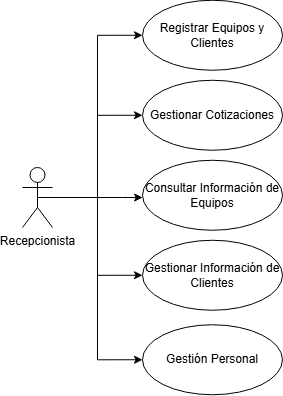

The diagram above was exported from draw.io. Its source (the exported page's mxGraphModel, read from the mxfile embedded in the PNG):
<mxGraphModel dx="1426" dy="749" grid="1" gridSize="10" guides="1" tooltips="1" connect="1" arrows="1" fold="1" page="1" pageScale="1" pageWidth="827" pageHeight="1169" math="0" shadow="0">
  <root>
    <mxCell id="0" />
    <mxCell id="1" parent="0" />
    <mxCell id="Xy3kY2UkPaOCshvsATr--7" style="edgeStyle=orthogonalEdgeStyle;rounded=0;orthogonalLoop=1;jettySize=auto;html=1;exitX=0.5;exitY=0.5;exitDx=0;exitDy=0;exitPerimeter=0;entryX=0;entryY=0.5;entryDx=0;entryDy=0;" parent="1" source="Xy3kY2UkPaOCshvsATr--1" target="Xy3kY2UkPaOCshvsATr--2" edge="1">
      <mxGeometry relative="1" as="geometry" />
    </mxCell>
    <mxCell id="Xy3kY2UkPaOCshvsATr--9" style="edgeStyle=orthogonalEdgeStyle;rounded=0;orthogonalLoop=1;jettySize=auto;html=1;exitX=0.5;exitY=0.5;exitDx=0;exitDy=0;exitPerimeter=0;" parent="1" source="Xy3kY2UkPaOCshvsATr--1" target="Xy3kY2UkPaOCshvsATr--4" edge="1">
      <mxGeometry relative="1" as="geometry">
        <Array as="points">
          <mxPoint x="160" y="340" />
          <mxPoint x="160" y="340" />
        </Array>
      </mxGeometry>
    </mxCell>
    <mxCell id="Xy3kY2UkPaOCshvsATr--10" style="edgeStyle=orthogonalEdgeStyle;rounded=0;orthogonalLoop=1;jettySize=auto;html=1;exitX=0.5;exitY=0.5;exitDx=0;exitDy=0;exitPerimeter=0;entryX=0;entryY=0.5;entryDx=0;entryDy=0;" parent="1" source="Xy3kY2UkPaOCshvsATr--1" target="Xy3kY2UkPaOCshvsATr--5" edge="1">
      <mxGeometry relative="1" as="geometry" />
    </mxCell>
    <mxCell id="LNx-PBO9m9lHoqWZFwc0-2" style="edgeStyle=orthogonalEdgeStyle;rounded=0;orthogonalLoop=1;jettySize=auto;html=1;exitX=0.5;exitY=0.5;exitDx=0;exitDy=0;exitPerimeter=0;entryX=0;entryY=0.5;entryDx=0;entryDy=0;" parent="1" source="Xy3kY2UkPaOCshvsATr--1" target="LNx-PBO9m9lHoqWZFwc0-1" edge="1">
      <mxGeometry relative="1" as="geometry" />
    </mxCell>
    <mxCell id="LNx-PBO9m9lHoqWZFwc0-3" style="edgeStyle=orthogonalEdgeStyle;rounded=0;orthogonalLoop=1;jettySize=auto;html=1;exitX=0.5;exitY=0.5;exitDx=0;exitDy=0;exitPerimeter=0;entryX=0;entryY=0.5;entryDx=0;entryDy=0;" parent="1" source="Xy3kY2UkPaOCshvsATr--1" target="Xy3kY2UkPaOCshvsATr--3" edge="1">
      <mxGeometry relative="1" as="geometry" />
    </mxCell>
    <mxCell id="Xy3kY2UkPaOCshvsATr--1" value="Recepcionista" style="shape=umlActor;verticalLabelPosition=bottom;verticalAlign=top;html=1;" parent="1" vertex="1">
      <mxGeometry x="60" y="310" width="30" height="60" as="geometry" />
    </mxCell>
    <mxCell id="Xy3kY2UkPaOCshvsATr--2" value="Registrar Equipos y Clientes" style="ellipse;whiteSpace=wrap;html=1;" parent="1" vertex="1">
      <mxGeometry x="180" y="142.75" width="140" height="70" as="geometry" />
    </mxCell>
    <mxCell id="Xy3kY2UkPaOCshvsATr--3" value="Gestionar Cotizaciones" style="ellipse;whiteSpace=wrap;html=1;" parent="1" vertex="1">
      <mxGeometry x="180" y="222.75" width="140" height="70" as="geometry" />
    </mxCell>
    <mxCell id="Xy3kY2UkPaOCshvsATr--4" value="Consultar Información de Equipos" style="ellipse;whiteSpace=wrap;html=1;" parent="1" vertex="1">
      <mxGeometry x="180" y="302.75" width="140" height="70" as="geometry" />
    </mxCell>
    <mxCell id="Xy3kY2UkPaOCshvsATr--5" value="Gestionar Información de Clientes" style="ellipse;whiteSpace=wrap;html=1;" parent="1" vertex="1">
      <mxGeometry x="180" y="382.75" width="140" height="70" as="geometry" />
    </mxCell>
    <mxCell id="LNx-PBO9m9lHoqWZFwc0-1" value="Gestión Personal" style="ellipse;whiteSpace=wrap;html=1;" parent="1" vertex="1">
      <mxGeometry x="180" y="467.25" width="140" height="70" as="geometry" />
    </mxCell>
  </root>
</mxGraphModel>